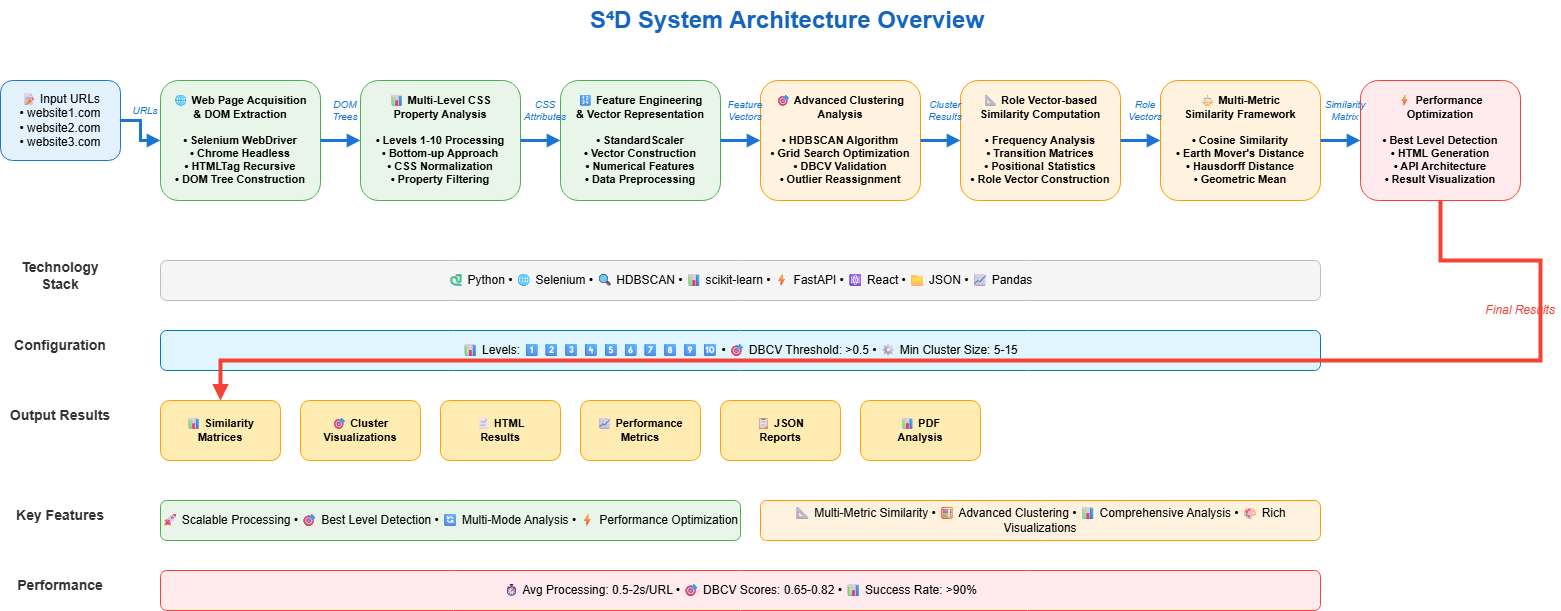

The diagram above was exported from draw.io. Its source (the exported page's mxGraphModel, read from the mxfile embedded in the PNG):
<mxGraphModel dx="2066" dy="1137" grid="1" gridSize="10" guides="1" tooltips="1" connect="1" arrows="1" fold="1" page="1" pageScale="1" pageWidth="827" pageHeight="1169" math="0" shadow="0">
  <root>
    <mxCell id="0" />
    <mxCell id="1" parent="0" />
    <mxCell id="ahRC17iWKzovMyWe5oyW-1" value="S⁴D System Architecture Overview" style="text;html=1;strokeColor=none;fillColor=none;align=center;verticalAlign=middle;whiteSpace=wrap;rounded=0;fontSize=24;fontStyle=1;fontColor=#1565C0;" vertex="1" parent="1">
      <mxGeometry x="527" y="20" width="600" height="40" as="geometry" />
    </mxCell>
    <mxCell id="ahRC17iWKzovMyWe5oyW-2" value="📝 Input URLs&#10;• website1.com&#10;• website2.com&#10;• website3.com" style="rounded=1;whiteSpace=wrap;html=1;fillColor=#E3F2FD;strokeColor=#1976D2;fontSize=12;align=center;verticalAlign=middle;" vertex="1" parent="1">
      <mxGeometry x="40" y="100" width="120" height="80" as="geometry" />
    </mxCell>
    <mxCell id="ahRC17iWKzovMyWe5oyW-3" value="🌐 Web Page Acquisition&#10;&amp; DOM Extraction&#10;&#10;• Selenium WebDriver&#10;• Chrome Headless&#10;• HTMLTag Recursive&#10;• DOM Tree Construction" style="rounded=1;whiteSpace=wrap;html=1;fillColor=#E8F5E8;strokeColor=#4CAF50;fontSize=11;align=center;verticalAlign=middle;fontStyle=1;" vertex="1" parent="1">
      <mxGeometry x="200" y="100" width="160" height="120" as="geometry" />
    </mxCell>
    <mxCell id="ahRC17iWKzovMyWe5oyW-4" value="📊 Multi-Level CSS&#10;Property Analysis&#10;&#10;• Levels 1-10 Processing&#10;• Bottom-up Approach&#10;• CSS Normalization&#10;• Property Filtering" style="rounded=1;whiteSpace=wrap;html=1;fillColor=#E8F5E8;strokeColor=#4CAF50;fontSize=11;align=center;verticalAlign=middle;fontStyle=1;" vertex="1" parent="1">
      <mxGeometry x="400" y="100" width="160" height="120" as="geometry" />
    </mxCell>
    <mxCell id="ahRC17iWKzovMyWe5oyW-5" value="🔢 Feature Engineering&#10;&amp; Vector Representation&#10;&#10;• StandardScaler&#10;• Vector Construction&#10;• Numerical Features&#10;• Data Preprocessing" style="rounded=1;whiteSpace=wrap;html=1;fillColor=#E8F5E8;strokeColor=#4CAF50;fontSize=11;align=center;verticalAlign=middle;fontStyle=1;" vertex="1" parent="1">
      <mxGeometry x="600" y="100" width="160" height="120" as="geometry" />
    </mxCell>
    <mxCell id="ahRC17iWKzovMyWe5oyW-6" value="🎯 Advanced Clustering&#10;Analysis&#10;&#10;• HDBSCAN Algorithm&#10;• Grid Search Optimization&#10;• DBCV Validation&#10;• Outlier Reassignment" style="rounded=1;whiteSpace=wrap;html=1;fillColor=#FFF3E0;strokeColor=#FF9800;fontSize=11;align=center;verticalAlign=middle;fontStyle=1;" vertex="1" parent="1">
      <mxGeometry x="800" y="100" width="160" height="120" as="geometry" />
    </mxCell>
    <mxCell id="ahRC17iWKzovMyWe5oyW-7" value="📐 Role Vector-based&#10;Similarity Computation&#10;&#10;• Frequency Analysis&#10;• Transition Matrices&#10;• Positional Statistics&#10;• Role Vector Construction" style="rounded=1;whiteSpace=wrap;html=1;fillColor=#FFF3E0;strokeColor=#FF9800;fontSize=11;align=center;verticalAlign=middle;fontStyle=1;" vertex="1" parent="1">
      <mxGeometry x="1000" y="100" width="160" height="120" as="geometry" />
    </mxCell>
    <mxCell id="ahRC17iWKzovMyWe5oyW-8" value="⚖ Multi-Metric&#10;Similarity Framework&#10;&#10;• Cosine Similarity&#10;• Earth Mover's Distance&#10;• Hausdorff Distance&#10;• Geometric Mean" style="rounded=1;whiteSpace=wrap;html=1;fillColor=#FFF3E0;strokeColor=#FF9800;fontSize=11;align=center;verticalAlign=middle;fontStyle=1;" vertex="1" parent="1">
      <mxGeometry x="1200" y="100" width="160" height="120" as="geometry" />
    </mxCell>
    <mxCell id="ahRC17iWKzovMyWe5oyW-9" value="⚡ Performance&#10;Optimization&#10;&#10;• Best Level Detection&#10;• HTML Generation&#10;• API Architecture&#10;• Result Visualization" style="rounded=1;whiteSpace=wrap;html=1;fillColor=#FFEBEE;strokeColor=#F44336;fontSize=11;align=center;verticalAlign=middle;fontStyle=1;" vertex="1" parent="1">
      <mxGeometry x="1400" y="100" width="160" height="120" as="geometry" />
    </mxCell>
    <mxCell id="ahRC17iWKzovMyWe5oyW-10" style="edgeStyle=orthogonalEdgeStyle;rounded=0;orthogonalLoop=1;jettySize=auto;html=1;strokeWidth=3;strokeColor=#1976D2;endArrow=block;endFill=1;" edge="1" parent="1" source="ahRC17iWKzovMyWe5oyW-2" target="ahRC17iWKzovMyWe5oyW-3">
      <mxGeometry relative="1" as="geometry" />
    </mxCell>
    <mxCell id="ahRC17iWKzovMyWe5oyW-11" style="edgeStyle=orthogonalEdgeStyle;rounded=0;orthogonalLoop=1;jettySize=auto;html=1;strokeWidth=3;strokeColor=#1976D2;endArrow=block;endFill=1;" edge="1" parent="1" source="ahRC17iWKzovMyWe5oyW-3" target="ahRC17iWKzovMyWe5oyW-4">
      <mxGeometry relative="1" as="geometry" />
    </mxCell>
    <mxCell id="ahRC17iWKzovMyWe5oyW-12" style="edgeStyle=orthogonalEdgeStyle;rounded=0;orthogonalLoop=1;jettySize=auto;html=1;strokeWidth=3;strokeColor=#1976D2;endArrow=block;endFill=1;" edge="1" parent="1" source="ahRC17iWKzovMyWe5oyW-4" target="ahRC17iWKzovMyWe5oyW-5">
      <mxGeometry relative="1" as="geometry" />
    </mxCell>
    <mxCell id="ahRC17iWKzovMyWe5oyW-13" style="edgeStyle=orthogonalEdgeStyle;rounded=0;orthogonalLoop=1;jettySize=auto;html=1;strokeWidth=3;strokeColor=#1976D2;endArrow=block;endFill=1;" edge="1" parent="1" source="ahRC17iWKzovMyWe5oyW-5" target="ahRC17iWKzovMyWe5oyW-6">
      <mxGeometry relative="1" as="geometry" />
    </mxCell>
    <mxCell id="ahRC17iWKzovMyWe5oyW-14" style="edgeStyle=orthogonalEdgeStyle;rounded=0;orthogonalLoop=1;jettySize=auto;html=1;strokeWidth=3;strokeColor=#1976D2;endArrow=block;endFill=1;" edge="1" parent="1" source="ahRC17iWKzovMyWe5oyW-6" target="ahRC17iWKzovMyWe5oyW-7">
      <mxGeometry relative="1" as="geometry" />
    </mxCell>
    <mxCell id="ahRC17iWKzovMyWe5oyW-15" style="edgeStyle=orthogonalEdgeStyle;rounded=0;orthogonalLoop=1;jettySize=auto;html=1;strokeWidth=3;strokeColor=#1976D2;endArrow=block;endFill=1;" edge="1" parent="1" source="ahRC17iWKzovMyWe5oyW-7" target="ahRC17iWKzovMyWe5oyW-8">
      <mxGeometry relative="1" as="geometry" />
    </mxCell>
    <mxCell id="ahRC17iWKzovMyWe5oyW-16" style="edgeStyle=orthogonalEdgeStyle;rounded=0;orthogonalLoop=1;jettySize=auto;html=1;strokeWidth=3;strokeColor=#1976D2;endArrow=block;endFill=1;" edge="1" parent="1" source="ahRC17iWKzovMyWe5oyW-8" target="ahRC17iWKzovMyWe5oyW-9">
      <mxGeometry relative="1" as="geometry" />
    </mxCell>
    <mxCell id="ahRC17iWKzovMyWe5oyW-17" value="URLs" style="text;html=1;strokeColor=none;fillColor=none;align=center;verticalAlign=middle;whiteSpace=wrap;rounded=0;fontSize=10;fontStyle=2;fontColor=#1976D2;" vertex="1" parent="1">
      <mxGeometry x="170" y="120" width="30" height="20" as="geometry" />
    </mxCell>
    <mxCell id="ahRC17iWKzovMyWe5oyW-18" value="DOM Trees" style="text;html=1;strokeColor=none;fillColor=none;align=center;verticalAlign=middle;whiteSpace=wrap;rounded=0;fontSize=10;fontStyle=2;fontColor=#1976D2;" vertex="1" parent="1">
      <mxGeometry x="370" y="120" width="30" height="20" as="geometry" />
    </mxCell>
    <mxCell id="ahRC17iWKzovMyWe5oyW-19" value="CSS Attributes" style="text;html=1;strokeColor=none;fillColor=none;align=center;verticalAlign=middle;whiteSpace=wrap;rounded=0;fontSize=10;fontStyle=2;fontColor=#1976D2;" vertex="1" parent="1">
      <mxGeometry x="570" y="120" width="30" height="20" as="geometry" />
    </mxCell>
    <mxCell id="ahRC17iWKzovMyWe5oyW-20" value="Feature Vectors" style="text;html=1;strokeColor=none;fillColor=none;align=center;verticalAlign=middle;whiteSpace=wrap;rounded=0;fontSize=10;fontStyle=2;fontColor=#1976D2;" vertex="1" parent="1">
      <mxGeometry x="770" y="120" width="30" height="20" as="geometry" />
    </mxCell>
    <mxCell id="ahRC17iWKzovMyWe5oyW-21" value="Cluster Results" style="text;html=1;strokeColor=none;fillColor=none;align=center;verticalAlign=middle;whiteSpace=wrap;rounded=0;fontSize=10;fontStyle=2;fontColor=#1976D2;" vertex="1" parent="1">
      <mxGeometry x="970" y="120" width="30" height="20" as="geometry" />
    </mxCell>
    <mxCell id="ahRC17iWKzovMyWe5oyW-22" value="Role Vectors" style="text;html=1;strokeColor=none;fillColor=none;align=center;verticalAlign=middle;whiteSpace=wrap;rounded=0;fontSize=10;fontStyle=2;fontColor=#1976D2;" vertex="1" parent="1">
      <mxGeometry x="1170" y="120" width="30" height="20" as="geometry" />
    </mxCell>
    <mxCell id="ahRC17iWKzovMyWe5oyW-23" value="Similarity Matrix" style="text;html=1;strokeColor=none;fillColor=none;align=center;verticalAlign=middle;whiteSpace=wrap;rounded=0;fontSize=10;fontStyle=2;fontColor=#1976D2;" vertex="1" parent="1">
      <mxGeometry x="1370" y="120" width="30" height="20" as="geometry" />
    </mxCell>
    <mxCell id="ahRC17iWKzovMyWe5oyW-24" value="Technology Stack" style="text;html=1;strokeColor=none;fillColor=none;align=center;verticalAlign=middle;whiteSpace=wrap;rounded=0;fontSize=14;fontStyle=1;fontColor=#333;" vertex="1" parent="1">
      <mxGeometry x="40" y="280" width="120" height="30" as="geometry" />
    </mxCell>
    <mxCell id="ahRC17iWKzovMyWe5oyW-25" value="🐍 Python • 🌐 Selenium • 🔍 HDBSCAN • 📊 scikit-learn • ⚡ FastAPI • ⚛ React • 📁 JSON • 📈 Pandas" style="rounded=1;whiteSpace=wrap;html=1;fillColor=#F5F5F5;strokeColor=#BDBDBD;fontSize=12;align=center;verticalAlign=middle;" vertex="1" parent="1">
      <mxGeometry x="200" y="280" width="1160" height="40" as="geometry" />
    </mxCell>
    <mxCell id="ahRC17iWKzovMyWe5oyW-26" value="Configuration" style="text;html=1;strokeColor=none;fillColor=none;align=center;verticalAlign=middle;whiteSpace=wrap;rounded=0;fontSize=14;fontStyle=1;fontColor=#333;" vertex="1" parent="1">
      <mxGeometry x="40" y="350" width="120" height="30" as="geometry" />
    </mxCell>
    <mxCell id="ahRC17iWKzovMyWe5oyW-27" value="📊 Levels: 1⃣ 2⃣ 3⃣ 4⃣ 5⃣ 6⃣ 7⃣ 8⃣ 9⃣ 🔟 • 🎯 DBCV Threshold: &gt;0.5 • ⚙ Min Cluster Size: 5-15" style="rounded=1;whiteSpace=wrap;html=1;fillColor=#E1F5FE;strokeColor=#0277BD;fontSize=12;align=center;verticalAlign=middle;" vertex="1" parent="1">
      <mxGeometry x="200" y="350" width="1160" height="40" as="geometry" />
    </mxCell>
    <mxCell id="ahRC17iWKzovMyWe5oyW-28" value="Output Results" style="text;html=1;strokeColor=none;fillColor=none;align=center;verticalAlign=middle;whiteSpace=wrap;rounded=0;fontSize=14;fontStyle=1;fontColor=#333;" vertex="1" parent="1">
      <mxGeometry x="40" y="420" width="120" height="30" as="geometry" />
    </mxCell>
    <mxCell id="ahRC17iWKzovMyWe5oyW-29" value="📊 Similarity&#10;Matrices" style="rounded=1;whiteSpace=wrap;html=1;fillColor=#FFECB3;strokeColor=#FFA000;fontSize=11;align=center;verticalAlign=middle;fontStyle=1;" vertex="1" parent="1">
      <mxGeometry x="200" y="420" width="120" height="60" as="geometry" />
    </mxCell>
    <mxCell id="ahRC17iWKzovMyWe5oyW-30" value="🎯 Cluster&#10;Visualizations" style="rounded=1;whiteSpace=wrap;html=1;fillColor=#FFECB3;strokeColor=#FFA000;fontSize=11;align=center;verticalAlign=middle;fontStyle=1;" vertex="1" parent="1">
      <mxGeometry x="340" y="420" width="120" height="60" as="geometry" />
    </mxCell>
    <mxCell id="ahRC17iWKzovMyWe5oyW-31" value="📄 HTML&#10;Results" style="rounded=1;whiteSpace=wrap;html=1;fillColor=#FFECB3;strokeColor=#FFA000;fontSize=11;align=center;verticalAlign=middle;fontStyle=1;" vertex="1" parent="1">
      <mxGeometry x="480" y="420" width="120" height="60" as="geometry" />
    </mxCell>
    <mxCell id="ahRC17iWKzovMyWe5oyW-32" value="📈 Performance&#10;Metrics" style="rounded=1;whiteSpace=wrap;html=1;fillColor=#FFECB3;strokeColor=#FFA000;fontSize=11;align=center;verticalAlign=middle;fontStyle=1;" vertex="1" parent="1">
      <mxGeometry x="620" y="420" width="120" height="60" as="geometry" />
    </mxCell>
    <mxCell id="ahRC17iWKzovMyWe5oyW-33" value="📋 JSON&#10;Reports" style="rounded=1;whiteSpace=wrap;html=1;fillColor=#FFECB3;strokeColor=#FFA000;fontSize=11;align=center;verticalAlign=middle;fontStyle=1;" vertex="1" parent="1">
      <mxGeometry x="760" y="420" width="120" height="60" as="geometry" />
    </mxCell>
    <mxCell id="ahRC17iWKzovMyWe5oyW-34" value="📊 PDF&#10;Analysis" style="rounded=1;whiteSpace=wrap;html=1;fillColor=#FFECB3;strokeColor=#FFA000;fontSize=11;align=center;verticalAlign=middle;fontStyle=1;" vertex="1" parent="1">
      <mxGeometry x="900" y="420" width="120" height="60" as="geometry" />
    </mxCell>
    <mxCell id="ahRC17iWKzovMyWe5oyW-35" value="Key Features" style="text;html=1;strokeColor=none;fillColor=none;align=center;verticalAlign=middle;whiteSpace=wrap;rounded=0;fontSize=14;fontStyle=1;fontColor=#333;" vertex="1" parent="1">
      <mxGeometry x="40" y="520" width="120" height="30" as="geometry" />
    </mxCell>
    <mxCell id="ahRC17iWKzovMyWe5oyW-36" value="🚀 Scalable Processing • 🎯 Best Level Detection • 🔄 Multi-Mode Analysis • ⚡ Performance Optimization" style="rounded=1;whiteSpace=wrap;html=1;fillColor=#E8F5E8;strokeColor=#4CAF50;fontSize=12;align=center;verticalAlign=middle;" vertex="1" parent="1">
      <mxGeometry x="200" y="520" width="580" height="40" as="geometry" />
    </mxCell>
    <mxCell id="ahRC17iWKzovMyWe5oyW-37" value="📐 Multi-Metric Similarity • 🧮 Advanced Clustering • 📊 Comprehensive Analysis • 🎨 Rich Visualizations" style="rounded=1;whiteSpace=wrap;html=1;fillColor=#FFF3E0;strokeColor=#FF9800;fontSize=12;align=center;verticalAlign=middle;" vertex="1" parent="1">
      <mxGeometry x="800" y="520" width="560" height="40" as="geometry" />
    </mxCell>
    <mxCell id="ahRC17iWKzovMyWe5oyW-38" value="Performance" style="text;html=1;strokeColor=none;fillColor=none;align=center;verticalAlign=middle;whiteSpace=wrap;rounded=0;fontSize=14;fontStyle=1;fontColor=#333;" vertex="1" parent="1">
      <mxGeometry x="40" y="590" width="120" height="30" as="geometry" />
    </mxCell>
    <mxCell id="ahRC17iWKzovMyWe5oyW-39" value="⏱ Avg Processing: 0.5-2s/URL • 🎯 DBCV Scores: 0.65-0.82 • 📊 Success Rate: &amp;gt;90%" style="rounded=1;whiteSpace=wrap;html=1;fillColor=#FFEBEE;strokeColor=#F44336;fontSize=12;align=center;verticalAlign=middle;" vertex="1" parent="1">
      <mxGeometry x="200" y="590" width="1160" height="40" as="geometry" />
    </mxCell>
    <mxCell id="ahRC17iWKzovMyWe5oyW-40" style="edgeStyle=orthogonalEdgeStyle;rounded=0;orthogonalLoop=1;jettySize=auto;html=1;strokeWidth=4;strokeColor=#F44336;endArrow=block;endFill=1;" edge="1" parent="1" source="ahRC17iWKzovMyWe5oyW-9" target="ahRC17iWKzovMyWe5oyW-29">
      <mxGeometry relative="1" as="geometry">
        <mxPoint x="1480" y="250" as="sourcePoint" />
        <mxPoint x="260" y="400" as="targetPoint" />
        <Array as="points">
          <mxPoint x="1480" y="280" />
          <mxPoint x="1580" y="280" />
          <mxPoint x="1580" y="380" />
          <mxPoint x="260" y="380" />
        </Array>
      </mxGeometry>
    </mxCell>
    <mxCell id="ahRC17iWKzovMyWe5oyW-41" value="Final Results" style="text;html=1;strokeColor=none;fillColor=none;align=center;verticalAlign=middle;whiteSpace=wrap;rounded=0;fontSize=12;fontStyle=2;fontColor=#F44336;" vertex="1" parent="1">
      <mxGeometry x="1520" y="320" width="80" height="20" as="geometry" />
    </mxCell>
  </root>
</mxGraphModel>